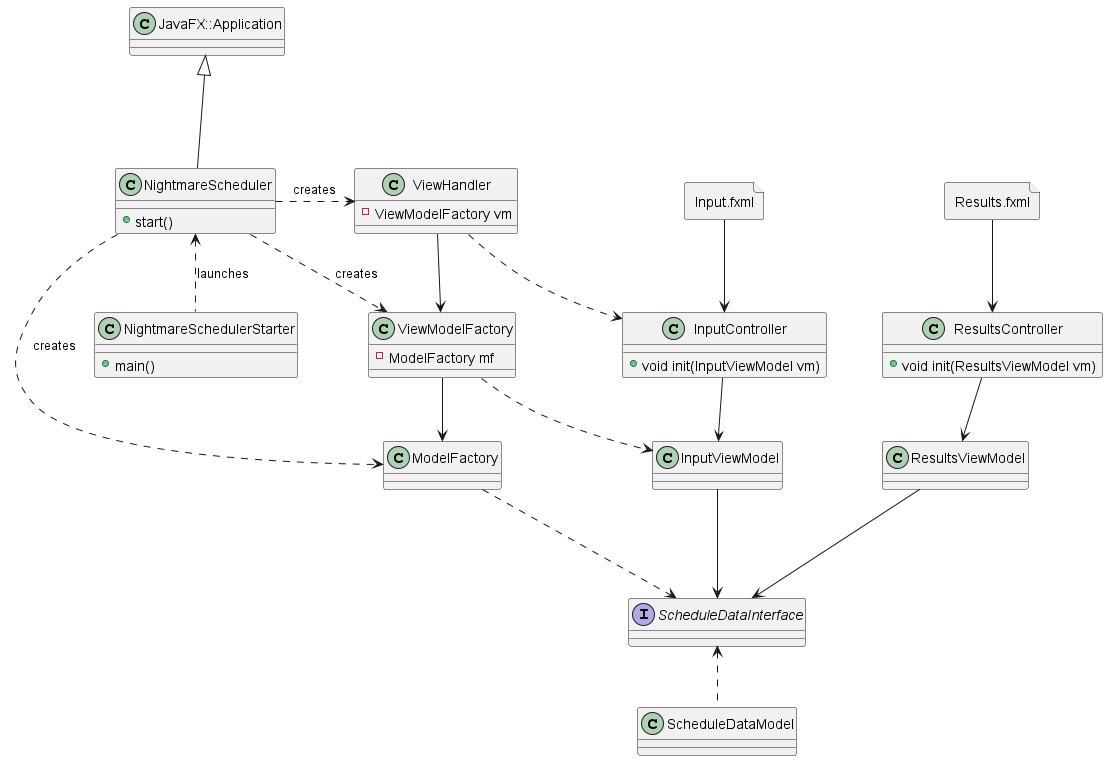

The diagram above was rendered by PlantUML. Its source (embedded in the PNG):
@startuml
together Framework {
  together Starter {
    class JavaFX::Application {

    }
    class NightmareScheduler {
      +start()
    }
    class NightmareSchedulerStarter {
      +main()
    }
    JavaFX::Application <|-- NightmareScheduler
    NightmareScheduler <.. NightmareSchedulerStarter : launches
  }

  together Core {
    class ViewHandler {
      -ViewModelFactory vm
    }
    class ViewModelFactory {
      -ModelFactory mf
    }
    class ModelFactory {

    }
    ViewHandler --> ViewModelFactory
    ViewModelFactory --> ModelFactory
  }
  JavaFX::Application -[hidden] ViewHandler
  NightmareScheduler .> ViewHandler : creates
  NightmareScheduler .> ViewModelFactory : creates
  NightmareScheduler .> ModelFactory : creates

}
together Views {

  together Results {

    file Results.fxml {

    }
    class ResultsController{
      +void init(ResultsViewModel vm)
    }
    class ResultsViewModel {

    }
    Results.fxml --> ResultsController
    ResultsController --> ResultsViewModel
  }

  together Input {
    file Input.fxml {

    }

    class InputController {
      +void init(InputViewModel vm)
    }
    class InputViewModel {

    }
    Input.fxml --> InputController
    InputController --> InputViewModel
  }

  together Data {
    interface ScheduleDataInterface {

    }
    class ScheduleDataModel {

    }
    InputViewModel --> ScheduleDataInterface
    ResultsViewModel --> ScheduleDataInterface
    ScheduleDataInterface <.. ScheduleDataModel

  }
}

ModelFactory ..> ScheduleDataInterface
ViewHandler ..> InputController
ViewHandler ..[hidden]> ResultsController
ViewModelFactory ..> InputViewModel
ViewModelFactory ..[hidden]> ResultsViewModel
@enduml